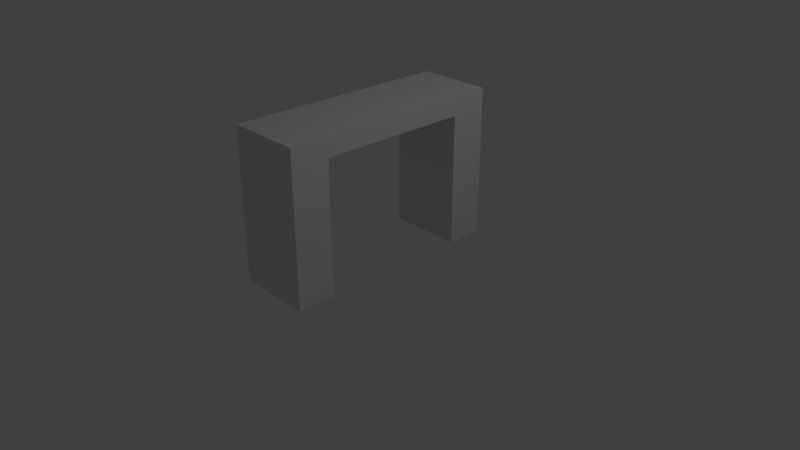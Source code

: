 # Source: ComputerDesk.blend  (saved by Blender 2.78.0; exported with 4.5.12 LTS)
import bpy
from mathutils import Matrix  # noqa: F401  (used for matrix-valued properties, if any)

bpy.ops.wm.read_factory_settings(use_empty=True)
scene = bpy.context.scene
scene.name = 'Scene'

# ---- collections
col_collection_1 = bpy.data.collections.new('Collection 1'); scene.collection.children.link(col_collection_1)

# ---- materials (node trees are filled in below, after node groups)
mat_material = bpy.data.materials.new('Material')
mat_material.alpha_threshold = 0.0
mat_material.use_transparent_shadow = False
mat_material.roughness = 0.5
mat_material.line_color = (0.0, 0.0, 0.0, 1.0)

# ---- material node trees

# ---- world
world_world = bpy.data.worlds.new('World'); scene.world = world_world
world_world.color = (0.05088, 0.05088, 0.05088)
world_world.use_sun_shadow = False
world_world.sun_shadow_jitter_overblur = 0.0
world_world.cycles.sampling_method = 'MANUAL'

# ---- cameras
cam_camera = bpy.data.cameras.new('Camera')
cam_camera.clip_end = 100.0
cam_camera.lens = 35.0
cam_camera.sensor_width = 32.0
cam_camera.sensor_height = 18.0
cam_camera.ortho_scale = 7.314
cam_camera.dof.focus_distance = 0.0
cam_camera.dof.aperture_fstop = 128.0

# ---- lights
light_lamp = bpy.data.lights.new('Lamp', 'POINT')
light_lamp.transmission_factor = 0.0
light_lamp.cutoff_distance = 30.0
light_lamp.energy = 100.0
light_lamp.shadow_buffer_clip_start = 1.001
light_lamp.shadow_soft_size = 0.1
light_lamp.shadow_maximum_resolution = 0.006
light_lamp.use_absolute_resolution = True

# ---- meshes
me_cube = bpy.data.meshes.new('Cube')
me_cube.from_pydata([(1.0, 1.0, -1.0), (1.0, -1.0, -1.0), (-1.0, -1.0, -1.0), (-1.0, 1.0, -1.0), (1.0, 1.0, 1.0), (1.0, -1.0, 1.0), (-1.0, -1.0, 1.0), (-1.0, 1.0, 1.0), (1.0, -0.6667, -1.0), (1.0, 0.6667, -1.0), (1.0, 0.6667, 0.75), (1.0, -0.6667, 0.75), (1.0, -1.0, 0.75), (-1.0, -1.0, 0.75), (-1.0, 0.6667, 0.75), (-1.0, -0.6667, 0.75), (-1.0, -0.6667, -1.0), (-1.0, 0.6667, -1.0), (1.0, 1.0, 0.75), (-1.0, 1.0, 0.75)], [], [(4, 7, 6, 5), (1, 5, 6, 2), (4, 0, 3, 7), (15, 14, 10, 11), (8, 16, 15, 11), (17, 9, 10, 14), (17, 3, 0, 9), (2, 16, 8, 1), (13, 15, 16, 2), (19, 3, 17, 14), (12, 1, 8, 11), (18, 10, 9, 0), (4, 5, 12, 18), (7, 19, 13, 6)])
_uv = me_cube.uv_layers.new(name='UVMap')
_uv.uv.foreach_set('vector', [0.6854, 0.8588, 0.4311, 0.511, 0.4174, 0.2869, 0.9141, 0.1727, 0.3691, 9.419e-05, 0.9141, 0.1727, 0.4174, 0.2869, 0.3933, 0.2968, 0.6854, 0.8588, 0.168, 0.7459, 0.2936, 0.5455, 0.4311, 0.511, 0.3258, 0.4336, 0.2718, 0.5139, 0.03777, 0.5161, 0.03901, 0.2747, 0.3357, 0.118, 0.3738, 0.289, 0.3258, 0.4336, 0.03901, 0.2747, 0.2472, 0.5891, 0.2113, 0.6262, 0.03777, 0.5161, 0.2718, 0.5139, 0.2472, 0.5891, 0.2936, 0.5455, 0.168, 0.7459, 0.2113, 0.6262, 0.3933, 0.2968, 0.3738, 0.289, 0.3357, 0.118, 0.3691, 9.419e-05, 0.3486, 0.4167, 0.3258, 0.4336, 0.3738, 0.289, 0.3933, 0.2968, 0.2761, 0.5624, 0.2936, 0.5455, 0.2472, 0.5891, 0.2718, 0.5139, 9.419e-05, 0.2044, 0.3691, 9.419e-05, 0.3357, 0.118, 0.03901, 0.2747, 9.419e-05, 0.5481, 0.03777, 0.5161, 0.2113, 0.6262, 0.168, 0.7459, 0.6854, 0.8588, 0.9141, 0.1727, 0.9999, 0.2013, 0.7712, 0.8874, 0.4311, 0.511, 0.399, 0.5103, 0.4107, 0.2962, 0.4174, 0.2869])
me_cube.materials.append(mat_material)
me_cube.use_remesh_preserve_volume = False
me_cube.use_remesh_preserve_attributes = False
me_cube.use_mirror_vertex_groups = False
me_cube.update()

# ---- objects
ob_cube = bpy.data.objects.new('Cube', me_cube)
ob_lamp = bpy.data.objects.new('Lamp', light_lamp)
ob_camera = bpy.data.objects.new('Camera', cam_camera)

# ---- transforms, parenting, visibility, modifiers, constraints
ob_cube.location = (0.0, 0.0, 1.0)
ob_cube.scale = (0.5, 1.5, 1.0)
ob_cube.lock_rotations_4d = False
ob_cube.empty_display_type = 'ARROWS'
ob_cube.lineart.crease_threshold = 0.0
ob_lamp.location = (4.076, 1.005, 5.904)
ob_lamp.rotation_euler = (0.6503, 0.05522, 1.866)
ob_lamp.lock_rotations_4d = False
ob_lamp.empty_display_type = 'ARROWS'
ob_lamp.color = (0.0, 0.0, 0.0, 0.0)
ob_lamp.lineart.crease_threshold = 0.0
ob_camera.location = (7.481, -6.508, 5.344)
ob_camera.rotation_euler = (1.109, 0.0, 0.8149)
ob_camera.lock_rotations_4d = False
ob_camera.empty_display_type = 'ARROWS'
ob_camera.color = (0.0, 0.0, 0.0, 0.0)
ob_camera.display_type = 'WIRE'
ob_camera.lineart.crease_threshold = 0.0

# ---- collection membership
col_collection_1.objects.link(ob_cube)
col_collection_1.objects.link(ob_lamp)
col_collection_1.objects.link(ob_camera)

# ---- scene / render settings (as saved in the file)
scene.camera = ob_camera
scene.frame_start = 1; scene.frame_end = 250; scene.frame_set(62)
scene.render.engine = 'BLENDER_EEVEE_NEXT'
scene.render.resolution_percentage = 50
scene.render.dither_intensity = 0.0
scene.cycles.use_denoising = False
scene.cycles.samples = 128
scene.cycles.sampling_pattern = 'TABULATED_SOBOL'
scene.cycles.light_sampling_threshold = 0.0
scene.cycles.use_adaptive_sampling = False
scene.cycles.use_light_tree = False
scene.cycles.blur_glossy = 0.0
scene.cycles.sample_clamp_indirect = 0.0
scene.view_settings.view_transform = 'Standard'
bpy.context.view_layer.update()
